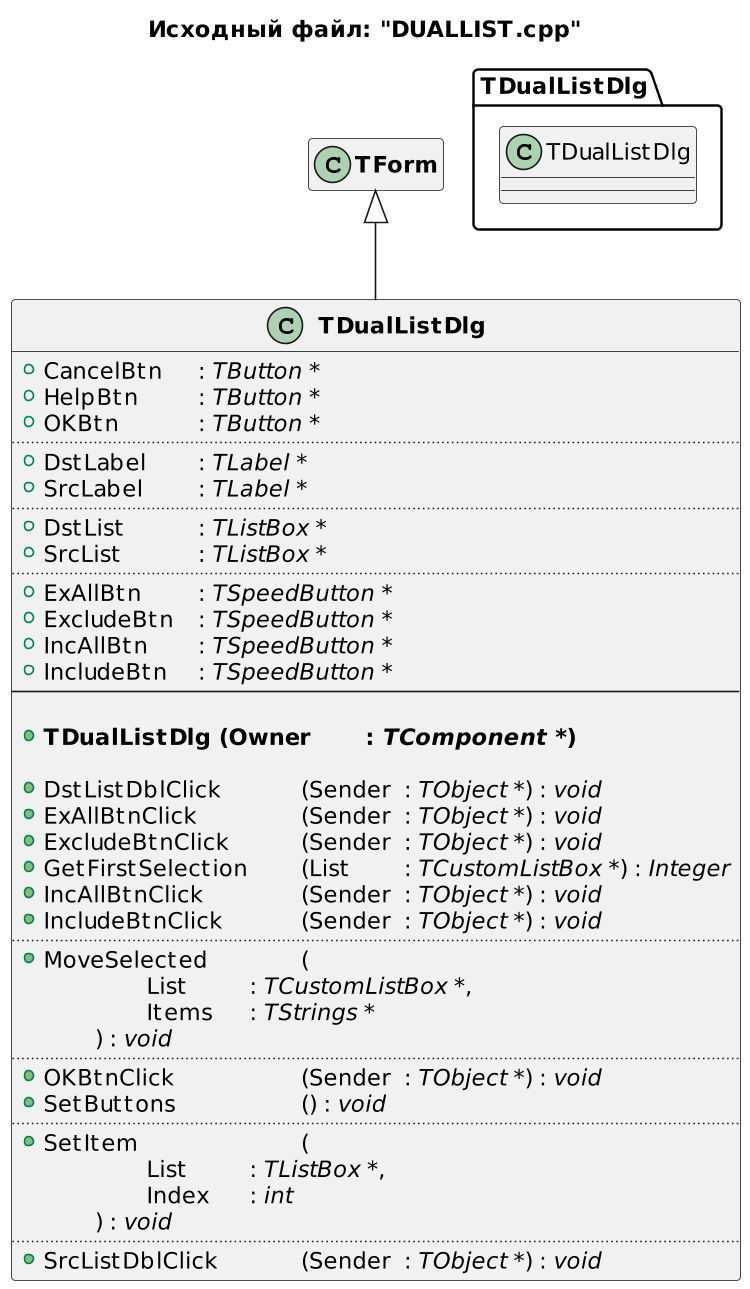

The diagram above was rendered by PlantUML. Its source (embedded in the PNG):
@startuml
title Исходный файл: "DUALLIST.cpp"

scale 750 width

"<b>TDualListDlg</b>" -up-|> "<b>TForm</b>"

hide "<b>TForm</b>" members

class "<b>TDualListDlg</b>"
{
    + CancelBtn \t: <i>TButton *</i>
    + HelpBtn \t\t: <i>TButton *</i>
    + OKBtn \t\t: <i>TButton *</i>
    ..
    + DstLabel \t: <i>TLabel *</i>
    + SrcLabel \t: <i>TLabel *</i>
    ..
    + DstList \t\t: <i>TListBox *</i>
    + SrcList \t\t: <i>TListBox *</i>
    ..
    + ExAllBtn \t: <i>TSpeedButton *</i>
    + ExcludeBtn \t: <i>TSpeedButton *</i>
    + IncAllBtn \t: <i>TSpeedButton *</i>
    + IncludeBtn \t: <i>TSpeedButton *</i>
    --
    
    + <b>TDualListDlg (Owner \t: <i>TComponent *</i>)</b>

    + DstListDblClick \t\t(Sender \t: <i>TObject *</i>) : <i>void</i>
    + ExAllBtnClick \t\t(Sender \t: <i>TObject *</i>) : <i>void</i>
    + ExcludeBtnClick \t\t(Sender \t: <i>TObject *</i>) : <i>void</i>
    + GetFirstSelection \t(List \t: <i>TCustomListBox *</i>) : <i>Integer</i>
    + IncAllBtnClick \t\t(Sender \t: <i>TObject *</i>) : <i>void</i>
    + IncludeBtnClick \t\t(Sender \t: <i>TObject *</i>) : <i>void</i>
    ..
    + MoveSelected \t\t(
            \t\tList \t\t: <i>TCustomListBox *</i>,
            \t\tItems \t: <i>TStrings *</i>
        \t) : <i>void</i>
    ..
    + OKBtnClick \t\t\t(Sender \t: <i>TObject *</i>) : <i>void</i>
    + SetButtons \t\t\t() : <i>void</i>
    ..
    + SetItem \t\t\t\t(
            \t\tList \t\t: <i>TListBox *</i>,
            \t\tIndex \t: <i>int</i>
        \t) : <i>void</i>
    ..
    + SrcListDblClick \t\t(Sender \t: <i>TObject *</i>) : <i>void</i>
}


package TDualListDlg <<Folder>>
{
    class TDualListDlg
    hide  members
}
@enduml